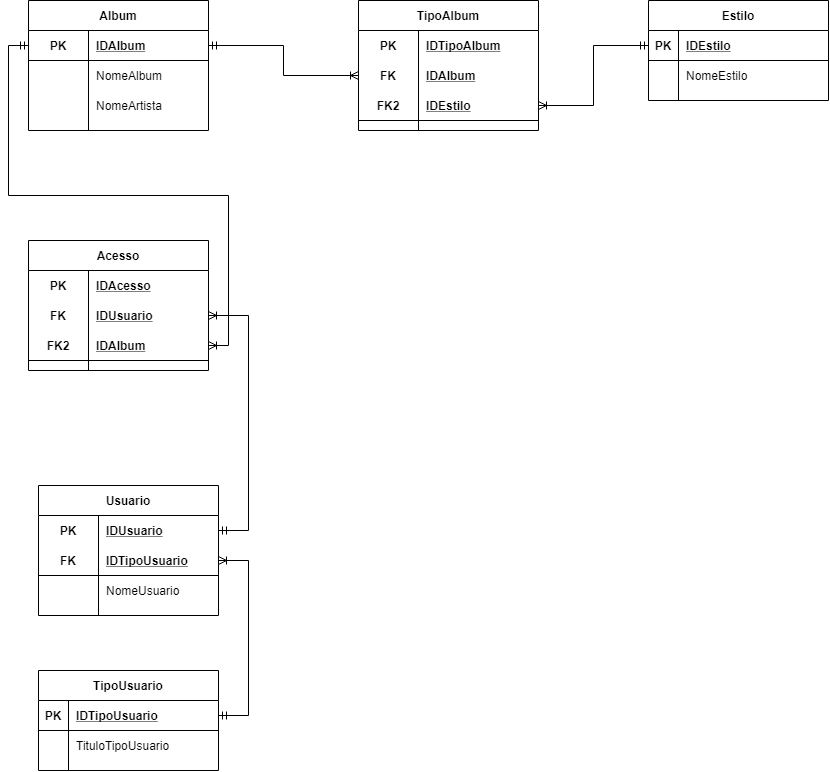

The diagram above was exported from draw.io. Its source (the exported page's mxGraphModel, read from the mxfile embedded in the PNG):
<mxGraphModel dx="1955" dy="1765" grid="1" gridSize="10" guides="1" tooltips="1" connect="1" arrows="1" fold="1" page="1" pageScale="1" pageWidth="827" pageHeight="1169" math="0" shadow="0">
  <root>
    <mxCell id="0" />
    <mxCell id="1" parent="0" />
    <mxCell id="_HXqOx30SaS8Or0JKky3-27" value="Acesso" style="shape=table;startSize=30;container=1;collapsible=1;childLayout=tableLayout;fixedRows=1;rowLines=0;fontStyle=1;align=center;resizeLast=1;" parent="1" vertex="1">
      <mxGeometry x="50" y="340" width="180" height="130" as="geometry" />
    </mxCell>
    <mxCell id="_HXqOx30SaS8Or0JKky3-28" value="" style="shape=partialRectangle;collapsible=0;dropTarget=0;pointerEvents=0;fillColor=none;top=0;left=0;bottom=0;right=0;points=[[0,0.5],[1,0.5]];portConstraint=eastwest;" parent="_HXqOx30SaS8Or0JKky3-27" vertex="1">
      <mxGeometry y="30" width="180" height="30" as="geometry" />
    </mxCell>
    <mxCell id="_HXqOx30SaS8Or0JKky3-29" value="PK" style="shape=partialRectangle;connectable=0;fillColor=none;top=0;left=0;bottom=0;right=0;fontStyle=1;overflow=hidden;" parent="_HXqOx30SaS8Or0JKky3-28" vertex="1">
      <mxGeometry width="60" height="30" as="geometry" />
    </mxCell>
    <mxCell id="_HXqOx30SaS8Or0JKky3-30" value="IDAcesso" style="shape=partialRectangle;connectable=0;fillColor=none;top=0;left=0;bottom=0;right=0;align=left;spacingLeft=6;fontStyle=5;overflow=hidden;" parent="_HXqOx30SaS8Or0JKky3-28" vertex="1">
      <mxGeometry x="60" width="120" height="30" as="geometry" />
    </mxCell>
    <mxCell id="_HXqOx30SaS8Or0JKky3-40" value="" style="shape=partialRectangle;collapsible=0;dropTarget=0;pointerEvents=0;fillColor=none;top=0;left=0;bottom=0;right=0;points=[[0,0.5],[1,0.5]];portConstraint=eastwest;" parent="_HXqOx30SaS8Or0JKky3-27" vertex="1">
      <mxGeometry y="60" width="180" height="30" as="geometry" />
    </mxCell>
    <mxCell id="_HXqOx30SaS8Or0JKky3-41" value="FK" style="shape=partialRectangle;connectable=0;fillColor=none;top=0;left=0;bottom=0;right=0;fontStyle=1;overflow=hidden;" parent="_HXqOx30SaS8Or0JKky3-40" vertex="1">
      <mxGeometry width="60" height="30" as="geometry" />
    </mxCell>
    <mxCell id="_HXqOx30SaS8Or0JKky3-42" value="IDUsuario" style="shape=partialRectangle;connectable=0;fillColor=none;top=0;left=0;bottom=0;right=0;align=left;spacingLeft=6;fontStyle=5;overflow=hidden;" parent="_HXqOx30SaS8Or0JKky3-40" vertex="1">
      <mxGeometry x="60" width="120" height="30" as="geometry" />
    </mxCell>
    <mxCell id="_HXqOx30SaS8Or0JKky3-56" value="" style="shape=partialRectangle;collapsible=0;dropTarget=0;pointerEvents=0;fillColor=none;top=0;left=0;bottom=1;right=0;points=[[0,0.5],[1,0.5]];portConstraint=eastwest;" parent="_HXqOx30SaS8Or0JKky3-27" vertex="1">
      <mxGeometry y="90" width="180" height="30" as="geometry" />
    </mxCell>
    <mxCell id="_HXqOx30SaS8Or0JKky3-57" value="FK2" style="shape=partialRectangle;connectable=0;fillColor=none;top=0;left=0;bottom=0;right=0;fontStyle=1;overflow=hidden;" parent="_HXqOx30SaS8Or0JKky3-56" vertex="1">
      <mxGeometry width="60" height="30" as="geometry" />
    </mxCell>
    <mxCell id="_HXqOx30SaS8Or0JKky3-58" value="IDAlbum" style="shape=partialRectangle;connectable=0;fillColor=none;top=0;left=0;bottom=0;right=0;align=left;spacingLeft=6;fontStyle=5;overflow=hidden;" parent="_HXqOx30SaS8Or0JKky3-56" vertex="1">
      <mxGeometry x="60" width="120" height="30" as="geometry" />
    </mxCell>
    <mxCell id="_HXqOx30SaS8Or0JKky3-43" value="Album" style="shape=table;startSize=30;container=1;collapsible=1;childLayout=tableLayout;fixedRows=1;rowLines=0;fontStyle=1;align=center;resizeLast=1;" parent="1" vertex="1">
      <mxGeometry x="50" y="100" width="180" height="130" as="geometry" />
    </mxCell>
    <mxCell id="_HXqOx30SaS8Or0JKky3-44" value="" style="shape=partialRectangle;collapsible=0;dropTarget=0;pointerEvents=0;fillColor=none;top=0;left=0;bottom=1;right=0;points=[[0,0.5],[1,0.5]];portConstraint=eastwest;" parent="_HXqOx30SaS8Or0JKky3-43" vertex="1">
      <mxGeometry y="30" width="180" height="30" as="geometry" />
    </mxCell>
    <mxCell id="_HXqOx30SaS8Or0JKky3-45" value="PK" style="shape=partialRectangle;connectable=0;fillColor=none;top=0;left=0;bottom=0;right=0;fontStyle=1;overflow=hidden;" parent="_HXqOx30SaS8Or0JKky3-44" vertex="1">
      <mxGeometry width="60" height="30" as="geometry" />
    </mxCell>
    <mxCell id="_HXqOx30SaS8Or0JKky3-46" value="IDAlbum" style="shape=partialRectangle;connectable=0;fillColor=none;top=0;left=0;bottom=0;right=0;align=left;spacingLeft=6;fontStyle=5;overflow=hidden;" parent="_HXqOx30SaS8Or0JKky3-44" vertex="1">
      <mxGeometry x="60" width="120" height="30" as="geometry" />
    </mxCell>
    <mxCell id="_HXqOx30SaS8Or0JKky3-50" value="" style="shape=partialRectangle;collapsible=0;dropTarget=0;pointerEvents=0;fillColor=none;top=0;left=0;bottom=0;right=0;points=[[0,0.5],[1,0.5]];portConstraint=eastwest;" parent="_HXqOx30SaS8Or0JKky3-43" vertex="1">
      <mxGeometry y="60" width="180" height="30" as="geometry" />
    </mxCell>
    <mxCell id="_HXqOx30SaS8Or0JKky3-51" value="" style="shape=partialRectangle;connectable=0;fillColor=none;top=0;left=0;bottom=0;right=0;editable=1;overflow=hidden;" parent="_HXqOx30SaS8Or0JKky3-50" vertex="1">
      <mxGeometry width="60" height="30" as="geometry" />
    </mxCell>
    <mxCell id="_HXqOx30SaS8Or0JKky3-52" value="NomeAlbum" style="shape=partialRectangle;connectable=0;fillColor=none;top=0;left=0;bottom=0;right=0;align=left;spacingLeft=6;overflow=hidden;" parent="_HXqOx30SaS8Or0JKky3-50" vertex="1">
      <mxGeometry x="60" width="120" height="30" as="geometry" />
    </mxCell>
    <mxCell id="_HXqOx30SaS8Or0JKky3-53" value="" style="shape=partialRectangle;collapsible=0;dropTarget=0;pointerEvents=0;fillColor=none;top=0;left=0;bottom=0;right=0;points=[[0,0.5],[1,0.5]];portConstraint=eastwest;" parent="_HXqOx30SaS8Or0JKky3-43" vertex="1">
      <mxGeometry y="90" width="180" height="30" as="geometry" />
    </mxCell>
    <mxCell id="_HXqOx30SaS8Or0JKky3-54" value="" style="shape=partialRectangle;connectable=0;fillColor=none;top=0;left=0;bottom=0;right=0;editable=1;overflow=hidden;" parent="_HXqOx30SaS8Or0JKky3-53" vertex="1">
      <mxGeometry width="60" height="30" as="geometry" />
    </mxCell>
    <mxCell id="_HXqOx30SaS8Or0JKky3-55" value="NomeArtista" style="shape=partialRectangle;connectable=0;fillColor=none;top=0;left=0;bottom=0;right=0;align=left;spacingLeft=6;overflow=hidden;" parent="_HXqOx30SaS8Or0JKky3-53" vertex="1">
      <mxGeometry x="60" width="120" height="30" as="geometry" />
    </mxCell>
    <mxCell id="_HXqOx30SaS8Or0JKky3-72" value="Usuario" style="shape=table;startSize=30;container=1;collapsible=1;childLayout=tableLayout;fixedRows=1;rowLines=0;fontStyle=1;align=center;resizeLast=1;" parent="1" vertex="1">
      <mxGeometry x="60" y="585" width="180" height="130" as="geometry" />
    </mxCell>
    <mxCell id="_HXqOx30SaS8Or0JKky3-73" value="" style="shape=partialRectangle;collapsible=0;dropTarget=0;pointerEvents=0;fillColor=none;top=0;left=0;bottom=0;right=0;points=[[0,0.5],[1,0.5]];portConstraint=eastwest;" parent="_HXqOx30SaS8Or0JKky3-72" vertex="1">
      <mxGeometry y="30" width="180" height="30" as="geometry" />
    </mxCell>
    <mxCell id="_HXqOx30SaS8Or0JKky3-74" value="PK" style="shape=partialRectangle;connectable=0;fillColor=none;top=0;left=0;bottom=0;right=0;fontStyle=1;overflow=hidden;" parent="_HXqOx30SaS8Or0JKky3-73" vertex="1">
      <mxGeometry width="60" height="30" as="geometry" />
    </mxCell>
    <mxCell id="_HXqOx30SaS8Or0JKky3-75" value="IDUsuario" style="shape=partialRectangle;connectable=0;fillColor=none;top=0;left=0;bottom=0;right=0;align=left;spacingLeft=6;fontStyle=5;overflow=hidden;" parent="_HXqOx30SaS8Or0JKky3-73" vertex="1">
      <mxGeometry x="60" width="120" height="30" as="geometry" />
    </mxCell>
    <mxCell id="_HXqOx30SaS8Or0JKky3-76" value="" style="shape=partialRectangle;collapsible=0;dropTarget=0;pointerEvents=0;fillColor=none;top=0;left=0;bottom=1;right=0;points=[[0,0.5],[1,0.5]];portConstraint=eastwest;" parent="_HXqOx30SaS8Or0JKky3-72" vertex="1">
      <mxGeometry y="60" width="180" height="30" as="geometry" />
    </mxCell>
    <mxCell id="_HXqOx30SaS8Or0JKky3-77" value="FK" style="shape=partialRectangle;connectable=0;fillColor=none;top=0;left=0;bottom=0;right=0;fontStyle=1;overflow=hidden;" parent="_HXqOx30SaS8Or0JKky3-76" vertex="1">
      <mxGeometry width="60" height="30" as="geometry" />
    </mxCell>
    <mxCell id="_HXqOx30SaS8Or0JKky3-78" value="IDTipoUsuario" style="shape=partialRectangle;connectable=0;fillColor=none;top=0;left=0;bottom=0;right=0;align=left;spacingLeft=6;fontStyle=5;overflow=hidden;" parent="_HXqOx30SaS8Or0JKky3-76" vertex="1">
      <mxGeometry x="60" width="120" height="30" as="geometry" />
    </mxCell>
    <mxCell id="_HXqOx30SaS8Or0JKky3-79" value="" style="shape=partialRectangle;collapsible=0;dropTarget=0;pointerEvents=0;fillColor=none;top=0;left=0;bottom=0;right=0;points=[[0,0.5],[1,0.5]];portConstraint=eastwest;" parent="_HXqOx30SaS8Or0JKky3-72" vertex="1">
      <mxGeometry y="90" width="180" height="30" as="geometry" />
    </mxCell>
    <mxCell id="_HXqOx30SaS8Or0JKky3-80" value="" style="shape=partialRectangle;connectable=0;fillColor=none;top=0;left=0;bottom=0;right=0;editable=1;overflow=hidden;" parent="_HXqOx30SaS8Or0JKky3-79" vertex="1">
      <mxGeometry width="60" height="30" as="geometry" />
    </mxCell>
    <mxCell id="_HXqOx30SaS8Or0JKky3-81" value="NomeUsuario" style="shape=partialRectangle;connectable=0;fillColor=none;top=0;left=0;bottom=0;right=0;align=left;spacingLeft=6;overflow=hidden;" parent="_HXqOx30SaS8Or0JKky3-79" vertex="1">
      <mxGeometry x="60" width="120" height="30" as="geometry" />
    </mxCell>
    <mxCell id="_HXqOx30SaS8Or0JKky3-85" value="TipoUsuario" style="shape=table;startSize=30;container=1;collapsible=1;childLayout=tableLayout;fixedRows=1;rowLines=0;fontStyle=1;align=center;resizeLast=1;" parent="1" vertex="1">
      <mxGeometry x="60" y="770" width="180" height="100" as="geometry" />
    </mxCell>
    <mxCell id="_HXqOx30SaS8Or0JKky3-86" value="" style="shape=partialRectangle;collapsible=0;dropTarget=0;pointerEvents=0;fillColor=none;top=0;left=0;bottom=1;right=0;points=[[0,0.5],[1,0.5]];portConstraint=eastwest;" parent="_HXqOx30SaS8Or0JKky3-85" vertex="1">
      <mxGeometry y="30" width="180" height="30" as="geometry" />
    </mxCell>
    <mxCell id="_HXqOx30SaS8Or0JKky3-87" value="PK" style="shape=partialRectangle;connectable=0;fillColor=none;top=0;left=0;bottom=0;right=0;fontStyle=1;overflow=hidden;" parent="_HXqOx30SaS8Or0JKky3-86" vertex="1">
      <mxGeometry width="30" height="30" as="geometry" />
    </mxCell>
    <mxCell id="_HXqOx30SaS8Or0JKky3-88" value="IDTipoUsuario" style="shape=partialRectangle;connectable=0;fillColor=none;top=0;left=0;bottom=0;right=0;align=left;spacingLeft=6;fontStyle=5;overflow=hidden;" parent="_HXqOx30SaS8Or0JKky3-86" vertex="1">
      <mxGeometry x="30" width="150" height="30" as="geometry" />
    </mxCell>
    <mxCell id="_HXqOx30SaS8Or0JKky3-89" value="" style="shape=partialRectangle;collapsible=0;dropTarget=0;pointerEvents=0;fillColor=none;top=0;left=0;bottom=0;right=0;points=[[0,0.5],[1,0.5]];portConstraint=eastwest;" parent="_HXqOx30SaS8Or0JKky3-85" vertex="1">
      <mxGeometry y="60" width="180" height="30" as="geometry" />
    </mxCell>
    <mxCell id="_HXqOx30SaS8Or0JKky3-90" value="" style="shape=partialRectangle;connectable=0;fillColor=none;top=0;left=0;bottom=0;right=0;editable=1;overflow=hidden;" parent="_HXqOx30SaS8Or0JKky3-89" vertex="1">
      <mxGeometry width="30" height="30" as="geometry" />
    </mxCell>
    <mxCell id="_HXqOx30SaS8Or0JKky3-91" value="TituloTipoUsuario" style="shape=partialRectangle;connectable=0;fillColor=none;top=0;left=0;bottom=0;right=0;align=left;spacingLeft=6;overflow=hidden;" parent="_HXqOx30SaS8Or0JKky3-89" vertex="1">
      <mxGeometry x="30" width="150" height="30" as="geometry" />
    </mxCell>
    <mxCell id="_HXqOx30SaS8Or0JKky3-98" value="TipoAlbum" style="shape=table;startSize=30;container=1;collapsible=1;childLayout=tableLayout;fixedRows=1;rowLines=0;fontStyle=1;align=center;resizeLast=1;" parent="1" vertex="1">
      <mxGeometry x="380" y="100" width="180" height="130" as="geometry" />
    </mxCell>
    <mxCell id="_HXqOx30SaS8Or0JKky3-99" value="" style="shape=partialRectangle;collapsible=0;dropTarget=0;pointerEvents=0;fillColor=none;top=0;left=0;bottom=0;right=0;points=[[0,0.5],[1,0.5]];portConstraint=eastwest;" parent="_HXqOx30SaS8Or0JKky3-98" vertex="1">
      <mxGeometry y="30" width="180" height="30" as="geometry" />
    </mxCell>
    <mxCell id="_HXqOx30SaS8Or0JKky3-100" value="PK" style="shape=partialRectangle;connectable=0;fillColor=none;top=0;left=0;bottom=0;right=0;fontStyle=1;overflow=hidden;" parent="_HXqOx30SaS8Or0JKky3-99" vertex="1">
      <mxGeometry width="60" height="30" as="geometry" />
    </mxCell>
    <mxCell id="_HXqOx30SaS8Or0JKky3-101" value="IDTipoAlbum" style="shape=partialRectangle;connectable=0;fillColor=none;top=0;left=0;bottom=0;right=0;align=left;spacingLeft=6;fontStyle=5;overflow=hidden;" parent="_HXqOx30SaS8Or0JKky3-99" vertex="1">
      <mxGeometry x="60" width="120" height="30" as="geometry" />
    </mxCell>
    <mxCell id="_HXqOx30SaS8Or0JKky3-111" value="" style="shape=partialRectangle;collapsible=0;dropTarget=0;pointerEvents=0;fillColor=none;top=0;left=0;bottom=0;right=0;points=[[0,0.5],[1,0.5]];portConstraint=eastwest;" parent="_HXqOx30SaS8Or0JKky3-98" vertex="1">
      <mxGeometry y="60" width="180" height="30" as="geometry" />
    </mxCell>
    <mxCell id="_HXqOx30SaS8Or0JKky3-112" value="FK" style="shape=partialRectangle;connectable=0;fillColor=none;top=0;left=0;bottom=0;right=0;fontStyle=1;overflow=hidden;" parent="_HXqOx30SaS8Or0JKky3-111" vertex="1">
      <mxGeometry width="60" height="30" as="geometry" />
    </mxCell>
    <mxCell id="_HXqOx30SaS8Or0JKky3-113" value="IDAlbum" style="shape=partialRectangle;connectable=0;fillColor=none;top=0;left=0;bottom=0;right=0;align=left;spacingLeft=6;fontStyle=5;overflow=hidden;" parent="_HXqOx30SaS8Or0JKky3-111" vertex="1">
      <mxGeometry x="60" width="120" height="30" as="geometry" />
    </mxCell>
    <mxCell id="_HXqOx30SaS8Or0JKky3-102" value="" style="shape=partialRectangle;collapsible=0;dropTarget=0;pointerEvents=0;fillColor=none;top=0;left=0;bottom=1;right=0;points=[[0,0.5],[1,0.5]];portConstraint=eastwest;" parent="_HXqOx30SaS8Or0JKky3-98" vertex="1">
      <mxGeometry y="90" width="180" height="30" as="geometry" />
    </mxCell>
    <mxCell id="_HXqOx30SaS8Or0JKky3-103" value="FK2" style="shape=partialRectangle;connectable=0;fillColor=none;top=0;left=0;bottom=0;right=0;fontStyle=1;overflow=hidden;" parent="_HXqOx30SaS8Or0JKky3-102" vertex="1">
      <mxGeometry width="60" height="30" as="geometry" />
    </mxCell>
    <mxCell id="_HXqOx30SaS8Or0JKky3-104" value="IDEstilo" style="shape=partialRectangle;connectable=0;fillColor=none;top=0;left=0;bottom=0;right=0;align=left;spacingLeft=6;fontStyle=5;overflow=hidden;" parent="_HXqOx30SaS8Or0JKky3-102" vertex="1">
      <mxGeometry x="60" width="120" height="30" as="geometry" />
    </mxCell>
    <mxCell id="_HXqOx30SaS8Or0JKky3-114" value="Estilo" style="shape=table;startSize=30;container=1;collapsible=1;childLayout=tableLayout;fixedRows=1;rowLines=0;fontStyle=1;align=center;resizeLast=1;" parent="1" vertex="1">
      <mxGeometry x="670" y="100" width="180" height="100" as="geometry" />
    </mxCell>
    <mxCell id="_HXqOx30SaS8Or0JKky3-115" value="" style="shape=partialRectangle;collapsible=0;dropTarget=0;pointerEvents=0;fillColor=none;top=0;left=0;bottom=1;right=0;points=[[0,0.5],[1,0.5]];portConstraint=eastwest;" parent="_HXqOx30SaS8Or0JKky3-114" vertex="1">
      <mxGeometry y="30" width="180" height="30" as="geometry" />
    </mxCell>
    <mxCell id="_HXqOx30SaS8Or0JKky3-116" value="PK" style="shape=partialRectangle;connectable=0;fillColor=none;top=0;left=0;bottom=0;right=0;fontStyle=1;overflow=hidden;" parent="_HXqOx30SaS8Or0JKky3-115" vertex="1">
      <mxGeometry width="30" height="30" as="geometry" />
    </mxCell>
    <mxCell id="_HXqOx30SaS8Or0JKky3-117" value="IDEstilo" style="shape=partialRectangle;connectable=0;fillColor=none;top=0;left=0;bottom=0;right=0;align=left;spacingLeft=6;fontStyle=5;overflow=hidden;" parent="_HXqOx30SaS8Or0JKky3-115" vertex="1">
      <mxGeometry x="30" width="150" height="30" as="geometry" />
    </mxCell>
    <mxCell id="_HXqOx30SaS8Or0JKky3-118" value="" style="shape=partialRectangle;collapsible=0;dropTarget=0;pointerEvents=0;fillColor=none;top=0;left=0;bottom=0;right=0;points=[[0,0.5],[1,0.5]];portConstraint=eastwest;" parent="_HXqOx30SaS8Or0JKky3-114" vertex="1">
      <mxGeometry y="60" width="180" height="30" as="geometry" />
    </mxCell>
    <mxCell id="_HXqOx30SaS8Or0JKky3-119" value="" style="shape=partialRectangle;connectable=0;fillColor=none;top=0;left=0;bottom=0;right=0;editable=1;overflow=hidden;" parent="_HXqOx30SaS8Or0JKky3-118" vertex="1">
      <mxGeometry width="30" height="30" as="geometry" />
    </mxCell>
    <mxCell id="_HXqOx30SaS8Or0JKky3-120" value="NomeEstilo" style="shape=partialRectangle;connectable=0;fillColor=none;top=0;left=0;bottom=0;right=0;align=left;spacingLeft=6;overflow=hidden;" parent="_HXqOx30SaS8Or0JKky3-118" vertex="1">
      <mxGeometry x="30" width="150" height="30" as="geometry" />
    </mxCell>
    <mxCell id="_HXqOx30SaS8Or0JKky3-131" style="edgeStyle=orthogonalEdgeStyle;rounded=0;orthogonalLoop=1;jettySize=auto;html=1;entryX=1;entryY=0.5;entryDx=0;entryDy=0;startArrow=ERmandOne;startFill=0;endArrow=ERoneToMany;endFill=0;" parent="1" source="_HXqOx30SaS8Or0JKky3-73" target="_HXqOx30SaS8Or0JKky3-40" edge="1">
      <mxGeometry relative="1" as="geometry">
        <Array as="points">
          <mxPoint x="270" y="630" />
          <mxPoint x="270" y="415" />
        </Array>
      </mxGeometry>
    </mxCell>
    <mxCell id="_HXqOx30SaS8Or0JKky3-132" style="edgeStyle=orthogonalEdgeStyle;rounded=0;orthogonalLoop=1;jettySize=auto;html=1;entryX=1;entryY=0.5;entryDx=0;entryDy=0;startArrow=ERmandOne;startFill=0;endArrow=ERoneToMany;endFill=0;" parent="1" source="_HXqOx30SaS8Or0JKky3-86" target="_HXqOx30SaS8Or0JKky3-76" edge="1">
      <mxGeometry relative="1" as="geometry">
        <Array as="points">
          <mxPoint x="270" y="815" />
          <mxPoint x="270" y="660" />
        </Array>
      </mxGeometry>
    </mxCell>
    <mxCell id="_HXqOx30SaS8Or0JKky3-133" style="edgeStyle=orthogonalEdgeStyle;rounded=0;orthogonalLoop=1;jettySize=auto;html=1;entryX=1;entryY=0.5;entryDx=0;entryDy=0;startArrow=ERmandOne;startFill=0;endArrow=ERoneToMany;endFill=0;" parent="1" source="_HXqOx30SaS8Or0JKky3-44" target="_HXqOx30SaS8Or0JKky3-56" edge="1">
      <mxGeometry relative="1" as="geometry">
        <Array as="points">
          <mxPoint x="30" y="145" />
          <mxPoint x="30" y="295" />
          <mxPoint x="250" y="295" />
          <mxPoint x="250" y="445" />
        </Array>
      </mxGeometry>
    </mxCell>
    <mxCell id="_HXqOx30SaS8Or0JKky3-134" style="edgeStyle=orthogonalEdgeStyle;rounded=0;orthogonalLoop=1;jettySize=auto;html=1;startArrow=ERmandOne;startFill=0;endArrow=ERoneToMany;endFill=0;" parent="1" source="_HXqOx30SaS8Or0JKky3-44" target="_HXqOx30SaS8Or0JKky3-111" edge="1">
      <mxGeometry relative="1" as="geometry" />
    </mxCell>
    <mxCell id="_HXqOx30SaS8Or0JKky3-135" style="edgeStyle=orthogonalEdgeStyle;rounded=0;orthogonalLoop=1;jettySize=auto;html=1;startArrow=ERmandOne;startFill=0;endArrow=ERoneToMany;endFill=0;" parent="1" source="_HXqOx30SaS8Or0JKky3-115" target="_HXqOx30SaS8Or0JKky3-102" edge="1">
      <mxGeometry relative="1" as="geometry" />
    </mxCell>
  </root>
</mxGraphModel>